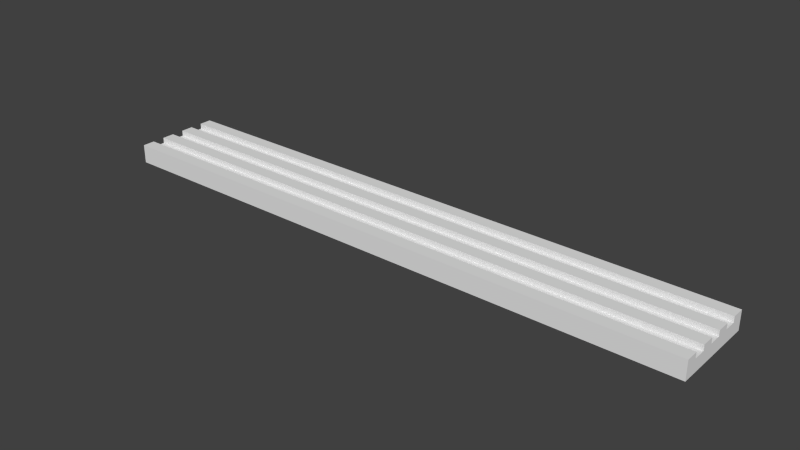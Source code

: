 # Source: Fluted_Part.blend  (saved by Blender 2.76.0; exported with 4.5.12 LTS)
import bpy
from mathutils import Matrix  # noqa: F401  (used for matrix-valued properties, if any)

bpy.ops.wm.read_factory_settings(use_empty=True)
scene = bpy.context.scene
scene.name = 'Scene'

# ---- collections
col_collection_1 = bpy.data.collections.new('Collection 1'); scene.collection.children.link(col_collection_1)

# ---- world
world_world = bpy.data.worlds.new('World'); scene.world = world_world
world_world.color = (0.05088, 0.05088, 0.05088)
world_world.use_sun_shadow = False
world_world.sun_shadow_jitter_overblur = 0.0
world_world.cycles.sampling_method = 'MANUAL'
world_world.cycles.sample_map_resolution = 256

# ---- meshes
me_base_point = bpy.data.meshes.new('Base Point')
me_base_point.from_pydata([(0.0, 0.0, 0.0)], [], [])
me_base_point.use_remesh_preserve_volume = False
me_base_point.use_remesh_preserve_attributes = False
me_base_point.use_mirror_vertex_groups = False
me_base_point.update()
me_fluted_panel = bpy.data.meshes.new('Fluted Panel')
me_fluted_panel.from_pydata([(0.0, 0.0, 0.0), (0.0, 0.0889, 0.0), (0.6096, 0.0889, 0.0), (0.6096, 0.0, 0.0), (0.0, 0.0, 0.01905), (0.0, 0.0889, 0.01905), (0.6096, 0.0889, 0.01905), (0.6096, 0.0, 0.01905), (0.0, 0.0127, 0.0), (0.0, 0.0254, 0.0), (0.0, 0.0381, 0.0), (0.0, 0.0508, 0.0), (0.0, 0.0635, 0.0), (0.0, 0.0762, 0.0), (0.6096, 0.0762, 0.0), (0.6096, 0.0635, 0.0), (0.6096, 0.0508, 0.0), (0.6096, 0.0381, 0.0), (0.6096, 0.0254, 0.0), (0.6096, 0.0127, 0.0), (0.0, 0.0762, 0.01905), (0.0, 0.0635, 0.01905), (0.0, 0.0508, 0.01905), (0.0, 0.0381, 0.01905), (0.0, 0.0254, 0.01905), (0.0, 0.0127, 0.01905), (0.6096, 0.0127, 0.01905), (0.6096, 0.0254, 0.01905), (0.6096, 0.0381, 0.01905), (0.6096, 0.0508, 0.01905), (0.6096, 0.0635, 0.01905), (0.6096, 0.0762, 0.01905), (0.0, 0.0762, 0.01344), (0.0, 0.0635, 0.01344), (0.0, 0.0508, 0.01344), (0.0, 0.0381, 0.01344), (0.0, 0.0254, 0.01344), (0.0, 0.0127, 0.01344), (0.6096, 0.0127, 0.01344), (0.6096, 0.0254, 0.01344), (0.6096, 0.0381, 0.01344), (0.6096, 0.0508, 0.01344), (0.6096, 0.0635, 0.01344), (0.6096, 0.0762, 0.01344)], [], [(13, 1, 2, 14), (20, 31, 6, 5), (13, 20, 5, 1), (1, 5, 6, 2), (19, 26, 7, 3), (4, 0, 3, 7), (2, 6, 31, 14), (16, 41, 40, 17), (15, 30, 29, 16), (17, 28, 27, 18), (0, 4, 25, 8), (9, 24, 23, 10), (11, 22, 21, 12), (8, 37, 36, 9), (4, 7, 26, 25), (31, 20, 32, 43), (24, 27, 28, 23), (22, 29, 30, 21), (27, 24, 36, 39), (0, 8, 19, 3), (8, 9, 18, 19), (9, 10, 17, 18), (10, 11, 16, 17), (11, 12, 15, 16), (12, 13, 14, 15), (37, 38, 39, 36), (35, 40, 41, 34), (33, 42, 43, 32), (23, 28, 40, 35), (14, 43, 42, 15), (12, 33, 32, 13), (29, 22, 34, 41), (25, 26, 38, 37), (21, 30, 42, 33), (18, 39, 38, 19), (10, 35, 34, 11)])
_uv = me_fluted_panel.uv_layers.new(name='UVMap')
_uv.uv.foreach_set('vector', [0.04843, 1.0, 3.977e-07, 1.0, 0.0, 0.0, 0.04843, 0.0, 0.4843, 1.0, 0.4843, 0.0, 0.5327, 0.0, 0.5327, 1.0, 0.9516, 0.125, 0.9516, 0.09375, 1.0, 0.09375, 1.0, 0.125, 0.4116, 1.0, 0.339, 1.0, 0.339, 0.0, 0.4116, 0.0, 0.9516, 0.2188, 0.9516, 0.1875, 1.0, 0.1875, 1.0, 0.2188, 0.4843, 1.0, 0.4116, 1.0, 0.4116, 0.0, 0.4843, 0.0, 0.9516, 0.1563, 0.9516, 0.125, 1.0, 0.125, 1.0, 0.1563, 0.9516, 0.3162, 0.9516, 0.2941, 1.0, 0.2941, 1.0, 0.3162, 0.9516, 0.03125, 0.9516, 6.111e-09, 1.0, 0.0, 1.0, 0.03125, 0.9516, 0.1875, 0.9516, 0.1563, 1.0, 0.1563, 1.0, 0.1875, 0.9516, 0.09375, 0.9516, 0.0625, 1.0, 0.0625, 1.0, 0.09375, 0.9516, 0.0625, 0.9516, 0.03125, 1.0, 0.03125, 1.0, 0.0625, 0.9516, 0.25, 0.9516, 0.2188, 1.0, 0.2188, 1.0, 0.25, 0.9516, 0.2941, 0.9516, 0.2721, 1.0, 0.2721, 1.0, 0.2941, 0.6296, 1.0, 0.6296, 0.0, 0.678, 0.0, 0.678, 1.0, 0.9516, 0.0, 0.9516, 1.0, 0.9302, 1.0, 0.9302, 0.0, 0.5811, 1.0, 0.5811, 0.0, 0.6296, 0.0, 0.6296, 1.0, 0.7264, 1.0, 0.7264, 0.0, 0.7748, 0.0, 0.7748, 1.0, 0.8874, 0.0, 0.8874, 1.0, 0.866, 1.0, 0.866, 0.0, 0.339, 1.0, 0.2906, 1.0, 0.2906, 0.0, 0.339, 0.0, 0.2906, 1.0, 0.2421, 1.0, 0.2421, 0.0, 0.2906, 0.0, 0.2421, 1.0, 0.1937, 1.0, 0.1937, 0.0, 0.2421, 0.0, 0.1937, 1.0, 0.1453, 1.0, 0.1453, 0.0, 0.1937, 0.0, 0.1453, 1.0, 0.09685, 1.0, 0.09685, 0.0, 0.1453, 0.0, 0.09685, 1.0, 0.04843, 1.0, 0.04843, 0.0, 0.09685, 0.0, 0.678, 1.0, 0.678, 0.0, 0.7264, 0.0, 0.7264, 1.0, 0.7748, 1.0, 0.7748, 0.0, 0.8233, 0.0, 0.8233, 1.0, 0.5327, 1.0, 0.5327, 0.0, 0.5811, 0.0, 0.5811, 1.0, 0.8447, 1.0, 0.8447, 0.0, 0.866, 0.0, 0.866, 1.0, 0.9516, 0.3823, 0.9516, 0.3603, 1.0, 0.3603, 1.0, 0.3823, 0.9516, 0.3603, 0.9516, 0.3382, 1.0, 0.3382, 1.0, 0.3603, 0.9088, 0.0, 0.9088, 1.0, 0.8874, 1.0, 0.8874, 0.0, 0.9088, 1.0, 0.9088, 0.0, 0.9302, 0.0, 0.9302, 1.0, 0.8233, 1.0, 0.8233, 0.0, 0.8447, 0.0, 0.8447, 1.0, 0.9516, 0.2721, 0.9516, 0.25, 1.0, 0.25, 1.0, 0.2721, 0.9516, 0.3382, 0.9516, 0.3162, 1.0, 0.3162, 1.0, 0.3382])
me_fluted_panel.materials.append(None)
me_fluted_panel.use_remesh_preserve_volume = False
me_fluted_panel.use_remesh_preserve_attributes = False
me_fluted_panel.use_mirror_vertex_groups = False
me_fluted_panel.update()
me_cage = bpy.data.meshes.new('CAGE')
me_cage.from_pydata([(0.0, 0.0, 0.0), (0.0, 0.6096, 0.0), (0.6096, 0.6096, 0.0), (0.6096, 0.0, 0.0), (0.0, 0.0, 0.6096), (0.0, 0.6096, 0.6096), (0.6096, 0.6096, 0.6096), (0.6096, 0.0, 0.6096)], [], [(0, 1, 2, 3), (4, 7, 6, 5), (0, 4, 5, 1), (1, 5, 6, 2), (2, 6, 7, 3), (4, 0, 3, 7)])
me_cage.use_remesh_preserve_volume = False
me_cage.use_remesh_preserve_attributes = False
me_cage.use_mirror_vertex_groups = False
me_cage.update()

# ---- objects
ob_bpassembly_fluted_part = bpy.data.objects.new('BPASSEMBLY.Fluted Part', me_base_point)
ob_vpdimz_fluted_part = bpy.data.objects.new('VPDIMZ.Fluted Part', None)
ob_vpdimy_fluted_part = bpy.data.objects.new('VPDIMY.Fluted Part', None)
ob_vpdimx_fluted_part = bpy.data.objects.new('VPDIMX.Fluted Part', None)
ob_mesh_fluted_part_fluted_panel = bpy.data.objects.new('MESH.Fluted Part.Fluted Panel', me_fluted_panel)
ob_cage_fluted_part_cage = bpy.data.objects.new('CAGE.Fluted Part.CAGE', me_cage)

# ---- transforms, parenting, visibility, modifiers, constraints
ob_bpassembly_fluted_part.location = (0.0, 0.0, 0.0)
ob_bpassembly_fluted_part.lineart.crease_threshold = 0.0
ob_vpdimz_fluted_part.parent = ob_bpassembly_fluted_part
ob_vpdimz_fluted_part.location = (0.0, 0.0, 0.01905)
ob_vpdimz_fluted_part.lock_location = (True, True, False)
ob_vpdimz_fluted_part.empty_display_size = 0.3048
ob_vpdimz_fluted_part.empty_image_offset = (0.0, 0.0)
ob_vpdimz_fluted_part.lineart.crease_threshold = 0.0
ob_vpdimy_fluted_part.parent = ob_bpassembly_fluted_part
ob_vpdimy_fluted_part.location = (0.0, 0.0889, 0.0)
ob_vpdimy_fluted_part.lock_location = (True, True, True)
ob_vpdimy_fluted_part.empty_display_size = 0.3048
ob_vpdimy_fluted_part.empty_image_offset = (0.0, 0.0)
ob_vpdimy_fluted_part.lineart.crease_threshold = 0.0
ob_vpdimx_fluted_part.parent = ob_bpassembly_fluted_part
ob_vpdimx_fluted_part.location = (0.6096, 0.0, 0.0)
ob_vpdimx_fluted_part.lock_location = (False, True, True)
ob_vpdimx_fluted_part.empty_display_size = 0.3048
ob_vpdimx_fluted_part.empty_image_offset = (0.0, 0.0)
ob_vpdimx_fluted_part.lineart.crease_threshold = 0.0
ob_mesh_fluted_part_fluted_panel.parent = ob_bpassembly_fluted_part
ob_mesh_fluted_part_fluted_panel.location = (0.0, 0.0, 0.0)
ob_mesh_fluted_part_fluted_panel.lock_location = (True, True, True)
ob_mesh_fluted_part_fluted_panel.lineart.crease_threshold = 0.0
_vg = ob_mesh_fluted_part_fluted_panel.vertex_groups.new(name='X Dimension')
_vg = ob_mesh_fluted_part_fluted_panel.vertex_groups.new(name='Y Dimension')
_vg = ob_mesh_fluted_part_fluted_panel.vertex_groups.new(name='Z Dimension')
_m = ob_mesh_fluted_part_fluted_panel.modifiers.new('Hook-VPDIMX.New Assembly', 'HOOK')
_m.center = (0.6096, 0.0, 0.0)
_m.matrix_inverse = ((1.0, 0.0, 0.0, -0.6096), (0.0, 1.0, 0.0, 0.0), (0.0, 0.0, 1.0, 0.0), (0.0, 0.0, 0.0, 1.0))
_m.object = ob_vpdimx_fluted_part
_m = ob_mesh_fluted_part_fluted_panel.modifiers.new('Hook-VPDIMZ.New Assembly', 'HOOK')
_m.center = (0.0, 0.0, 0.01905)
_m.matrix_inverse = ((1.0, 0.0, 0.0, 0.0), (0.0, 1.0, 0.0, 0.0), (0.0, 0.0, 1.0, -0.01905), (0.0, 0.0, 0.0, 1.0))
_m.object = ob_vpdimz_fluted_part
ob_cage_fluted_part_cage.parent = ob_bpassembly_fluted_part
ob_cage_fluted_part_cage.location = (0.0, 0.0, 0.0)
ob_cage_fluted_part_cage.lock_location = (True, True, True)
ob_cage_fluted_part_cage.lock_rotation = (True, True, True)
ob_cage_fluted_part_cage.visible_camera = False
ob_cage_fluted_part_cage.visible_diffuse = False
ob_cage_fluted_part_cage.visible_glossy = False
ob_cage_fluted_part_cage.visible_transmission = False
ob_cage_fluted_part_cage.visible_shadow = False
ob_cage_fluted_part_cage.display_type = 'WIRE'
ob_cage_fluted_part_cage.lineart.crease_threshold = 0.0
_vg = ob_cage_fluted_part_cage.vertex_groups.new(name='X Dimension')
_vg = ob_cage_fluted_part_cage.vertex_groups.new(name='Y Dimension')
_vg = ob_cage_fluted_part_cage.vertex_groups.new(name='Z Dimension')
_m = ob_cage_fluted_part_cage.modifiers.new('Hook-VPDIMX.New Assembly', 'HOOK')
_m.center = (0.6096, 0.0, 0.0)
_m.matrix_inverse = ((1.0, 0.0, 0.0, -0.6096), (0.0, 1.0, 0.0, 0.0), (0.0, 0.0, 1.0, 0.0), (0.0, 0.0, 0.0, 1.0))
_m.object = ob_vpdimx_fluted_part
_m = ob_cage_fluted_part_cage.modifiers.new('Hook-VPDIMY.New Assembly', 'HOOK')
_m.center = (0.0, 0.6096, 0.0)
_m.matrix_inverse = ((1.0, 0.0, 0.0, 0.0), (0.0, 1.0, 0.0, -0.6096), (0.0, 0.0, 1.0, 0.0), (0.0, 0.0, 0.0, 1.0))
_m.object = ob_vpdimy_fluted_part
_m = ob_cage_fluted_part_cage.modifiers.new('Hook-VPDIMZ.New Assembly', 'HOOK')
_m.center = (0.0, 0.0, 0.6096)
_m.matrix_inverse = ((1.0, 0.0, 0.0, 0.0), (0.0, 1.0, 0.0, 0.0), (0.0, 0.0, 1.0, -0.6096), (0.0, 0.0, 0.0, 1.0))
_m.object = ob_vpdimz_fluted_part

# ---- collection membership
col_collection_1.objects.link(ob_bpassembly_fluted_part)
col_collection_1.objects.link(ob_vpdimz_fluted_part)
col_collection_1.objects.link(ob_vpdimy_fluted_part)
col_collection_1.objects.link(ob_vpdimx_fluted_part)
col_collection_1.objects.link(ob_mesh_fluted_part_fluted_panel)
col_collection_1.objects.link(ob_cage_fluted_part_cage)

# ---- scene / render settings (as saved in the file)
scene.frame_start = 1; scene.frame_end = 250; scene.frame_set(1)
scene.render.engine = 'CYCLES'
scene.render.resolution_percentage = 50
scene.render.dither_intensity = 0.0
scene.cycles.use_denoising = False
scene.cycles.samples = 100
scene.cycles.sampling_pattern = 'TABULATED_SOBOL'
scene.cycles.light_sampling_threshold = 0.0
scene.cycles.use_adaptive_sampling = False
scene.cycles.use_light_tree = False
scene.cycles.caustics_reflective = False
scene.cycles.caustics_refractive = False
scene.cycles.blur_glossy = 0.0
scene.cycles.max_bounces = 6
scene.cycles.pixel_filter_type = 'GAUSSIAN'
scene.cycles.sample_clamp_indirect = 0.0
scene.view_settings.view_transform = 'Standard'
bpy.context.view_layer.update()

# ---- added for rendering (the .blend has no active camera and no usable light): camera, sun
cam_auto = bpy.data.cameras.new('AutoCamera')
cam_auto.lens = 50.0
cam_auto.sensor_width = 36.0
cam_auto.clip_end = 1000.0
ob_auto_camera = bpy.data.objects.new('AutoCamera', cam_auto)
scene.collection.objects.link(ob_auto_camera)
ob_auto_camera.location = (0.875055, -0.639856, 0.465729)
ob_auto_camera.rotation_euler = (1.09748, -7.21219e-08, 0.694738)
scene.camera = ob_auto_camera
light_auto_sun = bpy.data.lights.new('AutoSun', 'SUN')
light_auto_sun.energy = 3.0
light_auto_sun.angle = 0.0523599
ob_auto_sun = bpy.data.objects.new('AutoSun', light_auto_sun)
scene.collection.objects.link(ob_auto_sun)
ob_auto_sun.rotation_euler = (0.872665, 0.174533, 0.523599)
bpy.context.view_layer.update()
